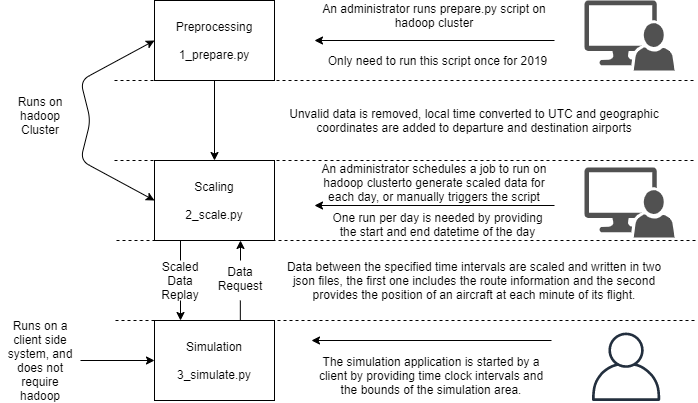

The diagram above was exported from draw.io. Its source (the exported page's mxGraphModel, read from the mxfile embedded in the PNG):
<mxGraphModel dx="1185" dy="721" grid="1" gridSize="10" guides="1" tooltips="1" connect="1" arrows="1" fold="1" page="1" pageScale="1" pageWidth="827" pageHeight="583" math="0" shadow="0">
  <root>
    <mxCell id="0" />
    <mxCell id="1" parent="0" />
    <mxCell id="dcO2wPu4HM9BPRL9SGTF-2" value="Preprocessing&lt;br&gt;&lt;br&gt;1_prepare.py" style="rounded=0;whiteSpace=wrap;html=1;" vertex="1" parent="1">
      <mxGeometry x="220" y="80" width="120" height="80" as="geometry" />
    </mxCell>
    <mxCell id="dcO2wPu4HM9BPRL9SGTF-3" value="Scaling&lt;br&gt;&lt;br&gt;2_scale.py" style="rounded=0;whiteSpace=wrap;html=1;" vertex="1" parent="1">
      <mxGeometry x="220" y="240" width="120" height="80" as="geometry" />
    </mxCell>
    <mxCell id="dcO2wPu4HM9BPRL9SGTF-4" value="Simulation&lt;br&gt;&lt;br&gt;3_simulate.py" style="rounded=0;whiteSpace=wrap;html=1;" vertex="1" parent="1">
      <mxGeometry x="220" y="400" width="120" height="80" as="geometry" />
    </mxCell>
    <mxCell id="dcO2wPu4HM9BPRL9SGTF-6" value="" style="pointerEvents=1;shadow=0;dashed=0;html=1;strokeColor=none;labelPosition=center;verticalLabelPosition=bottom;verticalAlign=top;align=center;fillColor=#515151;shape=mxgraph.mscae.system_center.admin_console" vertex="1" parent="1">
      <mxGeometry x="650" y="80" width="90" height="70" as="geometry" />
    </mxCell>
    <mxCell id="dcO2wPu4HM9BPRL9SGTF-7" value="" style="endArrow=classic;html=1;" edge="1" parent="1">
      <mxGeometry width="50" height="50" relative="1" as="geometry">
        <mxPoint x="620" y="120" as="sourcePoint" />
        <mxPoint x="380" y="120" as="targetPoint" />
      </mxGeometry>
    </mxCell>
    <mxCell id="dcO2wPu4HM9BPRL9SGTF-8" value="An administrator runs prepare.py script on hadoop cluster" style="text;html=1;strokeColor=none;fillColor=none;align=center;verticalAlign=middle;whiteSpace=wrap;rounded=0;" vertex="1" parent="1">
      <mxGeometry x="380" y="80" width="240" height="30" as="geometry" />
    </mxCell>
    <mxCell id="dcO2wPu4HM9BPRL9SGTF-9" value="" style="endArrow=classic;html=1;exitX=0.5;exitY=1;exitDx=0;exitDy=0;entryX=0.5;entryY=0;entryDx=0;entryDy=0;" edge="1" parent="1" source="dcO2wPu4HM9BPRL9SGTF-2" target="dcO2wPu4HM9BPRL9SGTF-3">
      <mxGeometry width="50" height="50" relative="1" as="geometry">
        <mxPoint x="360" y="310" as="sourcePoint" />
        <mxPoint x="410" y="260" as="targetPoint" />
      </mxGeometry>
    </mxCell>
    <mxCell id="dcO2wPu4HM9BPRL9SGTF-10" value="Unvalid data is removed, local time converted to UTC and geographic coordinates are added to departure and destination airports" style="text;html=1;strokeColor=none;fillColor=none;align=center;verticalAlign=middle;whiteSpace=wrap;rounded=0;" vertex="1" parent="1">
      <mxGeometry x="340" y="160" width="400" height="80" as="geometry" />
    </mxCell>
    <mxCell id="dcO2wPu4HM9BPRL9SGTF-11" value="" style="endArrow=none;dashed=1;html=1;" edge="1" parent="1">
      <mxGeometry width="50" height="50" relative="1" as="geometry">
        <mxPoint x="180" y="160" as="sourcePoint" />
        <mxPoint x="760" y="160" as="targetPoint" />
      </mxGeometry>
    </mxCell>
    <mxCell id="dcO2wPu4HM9BPRL9SGTF-12" value="" style="endArrow=none;dashed=1;html=1;" edge="1" parent="1">
      <mxGeometry width="50" height="50" relative="1" as="geometry">
        <mxPoint x="180" y="240" as="sourcePoint" />
        <mxPoint x="762" y="240" as="targetPoint" />
      </mxGeometry>
    </mxCell>
    <mxCell id="dcO2wPu4HM9BPRL9SGTF-13" value="" style="endArrow=none;dashed=1;html=1;" edge="1" parent="1">
      <mxGeometry width="50" height="50" relative="1" as="geometry">
        <mxPoint x="182" y="320" as="sourcePoint" />
        <mxPoint x="762" y="320" as="targetPoint" />
      </mxGeometry>
    </mxCell>
    <mxCell id="dcO2wPu4HM9BPRL9SGTF-18" value="Only need to run this script once for 2019" style="text;html=1;strokeColor=none;fillColor=none;align=center;verticalAlign=middle;whiteSpace=wrap;rounded=0;" vertex="1" parent="1">
      <mxGeometry x="390" y="130" width="227" height="20" as="geometry" />
    </mxCell>
    <mxCell id="dcO2wPu4HM9BPRL9SGTF-19" value="" style="endArrow=classic;html=1;" edge="1" parent="1">
      <mxGeometry width="50" height="50" relative="1" as="geometry">
        <mxPoint x="620" y="285" as="sourcePoint" />
        <mxPoint x="380" y="285" as="targetPoint" />
      </mxGeometry>
    </mxCell>
    <mxCell id="dcO2wPu4HM9BPRL9SGTF-20" value="An administrator schedules a job to run on hadoop clusterto generate scaled data for each day, or manually triggers the script" style="text;html=1;strokeColor=none;fillColor=none;align=center;verticalAlign=middle;whiteSpace=wrap;rounded=0;" vertex="1" parent="1">
      <mxGeometry x="380" y="240" width="240" height="44.5" as="geometry" />
    </mxCell>
    <mxCell id="dcO2wPu4HM9BPRL9SGTF-21" value="One run per day is needed by providing the start and end datetime of the day" style="text;html=1;strokeColor=none;fillColor=none;align=center;verticalAlign=middle;whiteSpace=wrap;rounded=0;" vertex="1" parent="1">
      <mxGeometry x="390" y="290" width="227" height="27" as="geometry" />
    </mxCell>
    <mxCell id="dcO2wPu4HM9BPRL9SGTF-23" value="" style="outlineConnect=0;fontColor=#232F3E;gradientColor=none;fillColor=#232F3E;strokeColor=none;dashed=0;verticalLabelPosition=bottom;verticalAlign=top;align=center;html=1;fontSize=12;fontStyle=0;aspect=fixed;pointerEvents=1;shape=mxgraph.aws4.user;" vertex="1" parent="1">
      <mxGeometry x="657.5" y="412" width="68.5" height="68.5" as="geometry" />
    </mxCell>
    <mxCell id="dcO2wPu4HM9BPRL9SGTF-24" value="" style="endArrow=none;dashed=1;html=1;" edge="1" parent="1">
      <mxGeometry width="50" height="50" relative="1" as="geometry">
        <mxPoint x="181" y="400" as="sourcePoint" />
        <mxPoint x="761" y="400" as="targetPoint" />
      </mxGeometry>
    </mxCell>
    <mxCell id="dcO2wPu4HM9BPRL9SGTF-25" value="Data between the specified time intervals are scaled and written in two json files, the first one includes the route information and the second provides the position of an aircraft at each minute of its flight." style="text;html=1;strokeColor=none;fillColor=none;align=center;verticalAlign=middle;whiteSpace=wrap;rounded=0;" vertex="1" parent="1">
      <mxGeometry x="340" y="320" width="400" height="80" as="geometry" />
    </mxCell>
    <mxCell id="dcO2wPu4HM9BPRL9SGTF-26" value="Runs on hadoop Cluster" style="text;html=1;strokeColor=none;fillColor=none;align=center;verticalAlign=middle;whiteSpace=wrap;rounded=0;" vertex="1" parent="1">
      <mxGeometry x="66" y="150" width="80" height="90" as="geometry" />
    </mxCell>
    <mxCell id="dcO2wPu4HM9BPRL9SGTF-28" value="" style="endArrow=classic;html=1;" edge="1" parent="1">
      <mxGeometry width="50" height="50" relative="1" as="geometry">
        <mxPoint x="617" y="420" as="sourcePoint" />
        <mxPoint x="377" y="420" as="targetPoint" />
      </mxGeometry>
    </mxCell>
    <mxCell id="dcO2wPu4HM9BPRL9SGTF-29" value="The simulation application is started by a client by providing time clock intervals and the bounds of the simulation area." style="text;html=1;strokeColor=none;fillColor=none;align=center;verticalAlign=middle;whiteSpace=wrap;rounded=0;" vertex="1" parent="1">
      <mxGeometry x="377" y="430" width="240" height="50" as="geometry" />
    </mxCell>
    <mxCell id="dcO2wPu4HM9BPRL9SGTF-32" value="" style="endArrow=classic;startArrow=classic;html=1;entryX=0;entryY=0.5;entryDx=0;entryDy=0;exitX=0;exitY=0.5;exitDx=0;exitDy=0;" edge="1" parent="1" source="dcO2wPu4HM9BPRL9SGTF-3" target="dcO2wPu4HM9BPRL9SGTF-2">
      <mxGeometry width="50" height="50" relative="1" as="geometry">
        <mxPoint x="246" y="370" as="sourcePoint" />
        <mxPoint x="296" y="320" as="targetPoint" />
        <Array as="points">
          <mxPoint x="146" y="240" />
          <mxPoint x="156" y="200" />
          <mxPoint x="146" y="160" />
        </Array>
      </mxGeometry>
    </mxCell>
    <mxCell id="dcO2wPu4HM9BPRL9SGTF-33" value="" style="endArrow=classic;html=1;entryX=0;entryY=0.5;entryDx=0;entryDy=0;" edge="1" parent="1" target="dcO2wPu4HM9BPRL9SGTF-4">
      <mxGeometry width="50" height="50" relative="1" as="geometry">
        <mxPoint x="146" y="440" as="sourcePoint" />
        <mxPoint x="296" y="320" as="targetPoint" />
      </mxGeometry>
    </mxCell>
    <mxCell id="dcO2wPu4HM9BPRL9SGTF-34" value="Runs on a client side system, and does not require hadoop" style="text;html=1;strokeColor=none;fillColor=none;align=center;verticalAlign=middle;whiteSpace=wrap;rounded=0;" vertex="1" parent="1">
      <mxGeometry x="66" y="400" width="80" height="80" as="geometry" />
    </mxCell>
    <mxCell id="dcO2wPu4HM9BPRL9SGTF-35" value="" style="pointerEvents=1;shadow=0;dashed=0;html=1;strokeColor=none;labelPosition=center;verticalLabelPosition=bottom;verticalAlign=top;align=center;fillColor=#515151;shape=mxgraph.mscae.system_center.admin_console" vertex="1" parent="1">
      <mxGeometry x="650" y="247" width="90" height="70" as="geometry" />
    </mxCell>
    <mxCell id="dcO2wPu4HM9BPRL9SGTF-37" value="Data Request" style="text;html=1;strokeColor=none;fillColor=none;align=center;verticalAlign=middle;whiteSpace=wrap;rounded=0;" vertex="1" parent="1">
      <mxGeometry x="286" y="340" width="40" height="35" as="geometry" />
    </mxCell>
    <mxCell id="dcO2wPu4HM9BPRL9SGTF-39" value="Scaled Data Replay" style="text;html=1;strokeColor=none;fillColor=none;align=center;verticalAlign=middle;whiteSpace=wrap;rounded=0;" vertex="1" parent="1">
      <mxGeometry x="226" y="350" width="40" height="20" as="geometry" />
    </mxCell>
    <mxCell id="dcO2wPu4HM9BPRL9SGTF-41" value="" style="endArrow=classic;html=1;exitX=0.5;exitY=0;exitDx=0;exitDy=0;" edge="1" parent="1" source="dcO2wPu4HM9BPRL9SGTF-37">
      <mxGeometry width="50" height="50" relative="1" as="geometry">
        <mxPoint x="246" y="370" as="sourcePoint" />
        <mxPoint x="306" y="320" as="targetPoint" />
      </mxGeometry>
    </mxCell>
    <mxCell id="dcO2wPu4HM9BPRL9SGTF-42" value="" style="endArrow=classic;html=1;" edge="1" parent="1">
      <mxGeometry width="50" height="50" relative="1" as="geometry">
        <mxPoint x="246" y="380" as="sourcePoint" />
        <mxPoint x="246" y="400" as="targetPoint" />
      </mxGeometry>
    </mxCell>
    <mxCell id="dcO2wPu4HM9BPRL9SGTF-44" value="" style="endArrow=none;html=1;" edge="1" parent="1">
      <mxGeometry width="50" height="50" relative="1" as="geometry">
        <mxPoint x="246" y="340" as="sourcePoint" />
        <mxPoint x="246" y="320" as="targetPoint" />
      </mxGeometry>
    </mxCell>
    <mxCell id="dcO2wPu4HM9BPRL9SGTF-45" value="" style="endArrow=none;html=1;" edge="1" parent="1">
      <mxGeometry width="50" height="50" relative="1" as="geometry">
        <mxPoint x="305.83" y="400" as="sourcePoint" />
        <mxPoint x="305.83" y="380" as="targetPoint" />
      </mxGeometry>
    </mxCell>
  </root>
</mxGraphModel>